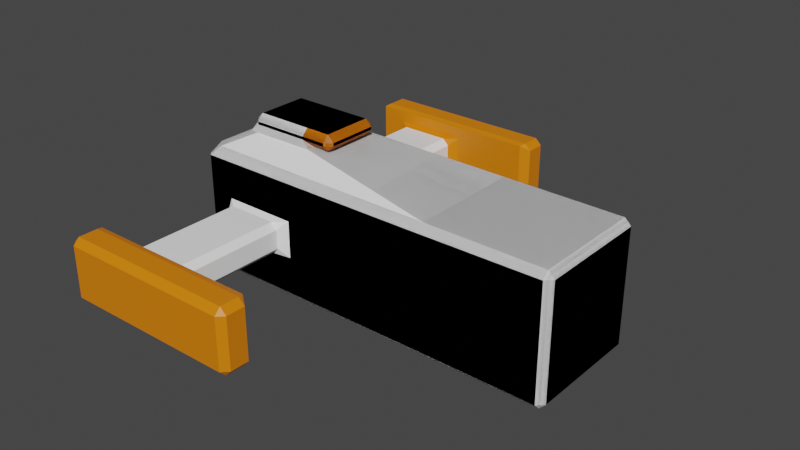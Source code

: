 # Source: TempShip.blend  (saved by Blender 3.6.13; exported with 4.5.12 LTS)
import bpy
from mathutils import Matrix  # noqa: F401  (used for matrix-valued properties, if any)

bpy.ops.wm.read_factory_settings(use_empty=True)
scene = bpy.context.scene
scene.name = 'Scene'

# ---- collections
col_collection = bpy.data.collections.new('Collection'); scene.collection.children.link(col_collection)

# ---- materials (node trees are filled in below, after node groups)
mat_material = bpy.data.materials.new('Material')
mat_material.alpha_threshold = 0.0
mat_material.use_transparent_shadow = False
mat_material.roughness = 0.5
mat_material.line_color = (0.0, 0.0, 0.0, 1.0)
mat_poi = bpy.data.materials.new('POI')
mat_poi.use_transparent_shadow = False

# ---- material node trees
mat_material.use_nodes = True; mat_material.node_tree.nodes.clear()
_N = mat_material.node_tree.nodes; _L = mat_material.node_tree.links
n0 = _N.new('ShaderNodeOutputMaterial'); n0.name = 'Material Output'; n0.location = (300, 300)
n1 = _N.new('ShaderNodeBsdfPrincipled'); n1.name = 'Principled BSDF'; n1.location = (10, 300)
n1.distribution = 'GGX'
n1.subsurface_method = 'RANDOM_WALK_SKIN'
n1.inputs[0].default_value = (1.0, 1.0, 1.0, 1.0)
n1.inputs[3].default_value = 1.45
n1.inputs[27].default_value = (0.0, 0.0, 0.0, 1.0)
n1.inputs[28].default_value = 1.0
_L.new(n1.outputs[0], n0.inputs[0])
n0.is_active_output = True
mat_poi.use_nodes = True; mat_poi.node_tree.nodes.clear()
_N = mat_poi.node_tree.nodes; _L = mat_poi.node_tree.links
n0 = _N.new('ShaderNodeBsdfPrincipled'); n0.name = 'Principled BSDF'; n0.location = (10, 300)
n0.distribution = 'GGX'
n0.subsurface_method = 'RANDOM_WALK_SKIN'
n0.inputs[0].default_value = (0.8, 0.2113, 0.0, 1.0)
n0.inputs[3].default_value = 1.45
n0.inputs[27].default_value = (0.0, 0.0, 0.0, 1.0)
n0.inputs[28].default_value = 1.0
n1 = _N.new('ShaderNodeOutputMaterial'); n1.name = 'Material Output'; n1.location = (300, 300)
_L.new(n0.outputs[0], n1.inputs[0])
n1.is_active_output = True

# ---- world
world_world = bpy.data.worlds.new('World'); scene.world = world_world
world_world.use_nodes = True; world_world.node_tree.nodes.clear()
_N = world_world.node_tree.nodes; _L = world_world.node_tree.links
n0 = _N.new('ShaderNodeOutputWorld'); n0.name = 'World Output'; n0.location = (300, 300)
n1 = _N.new('ShaderNodeBackground'); n1.name = 'Background'; n1.location = (10, 300)
n1.inputs[0].default_value = (0.05088, 0.05088, 0.05088, 1.0)
_L.new(n1.outputs[0], n0.inputs[0])
n0.is_active_output = True
world_world.color = (0.05088, 0.05088, 0.05088)
world_world.use_sun_shadow = False
world_world.sun_shadow_jitter_overblur = 0.0

# ---- meshes
me_cube = bpy.data.meshes.new('Cube')
me_cube.from_pydata([(0.5, -1.0, 0.25), (0.5, -1.0, -0.25), (-0.5, -1.0, 0.25), (-0.5, -1.0, -0.25), (0.5, 1.0, 0.25), (0.5, 1.0, -0.25), (-0.5, 1.0, 0.25), (-0.5, 1.0, -0.25), (0.5, 1.1, 0.15), (0.4, 1.1, 0.25), (0.6462, 1.0, 0.2938), (0.4, 1.1, -0.25), (0.5, 1.1, -0.15), (0.6462, 1.0, -0.2938), (-0.5, 1.1, 0.15), (-0.5318, 1.0, 0.2978), (-0.4, 1.1, 0.25), (-0.4, 1.1, -0.25), (-0.5318, 1.0, -0.2978), (-0.5, 1.1, -0.15), (4.9, 1.0, 0.9), (4.9, 0.9, 1.0), (5.0, 0.9, 0.9), (4.9, 1.0, -0.9), (5.0, 0.9, -0.9), (4.9, 0.9, -1.0), (4.9, -1.0, 0.9), (5.0, -0.9, 0.9), (4.9, -0.9, 1.0), (4.9, -1.0, -0.9), (4.9, -0.9, -1.0), (5.0, -0.9, -0.9), (3.0, 1.0, -0.8911), (3.0, 0.9, -1.0), (-1.1, 0.4, -0.25), (-1.1, 0.5, -0.15), (-1.0, 0.5769, -0.3654), (0.6303, 0.5261, 1.237), (0.5, 0.5, 1.35), (-1.1, -0.4, -0.25), (-1.0, -0.5769, -0.3654), (-1.1, -0.5, -0.15), (-0.4, -0.5, 1.35), (-0.5, -0.4, 1.35), (-0.5894, -0.4553, 1.205), (-0.3943, -0.5285, 1.236), (0.6303, -0.5261, 1.237), (0.6, -0.4, 1.25), (0.5, -0.5, 1.35), (3.0, -0.9, -1.0), (3.0, -1.0, -0.8911), (-0.5, 0.4, 1.35), (-0.4, 0.5, 1.35), (-0.3943, 0.5285, 1.236), (-0.5894, 0.4553, 1.205), (0.4, 1.5, -0.25), (0.5, 1.5, -0.15), (-0.5, 1.5, -0.15), (-0.4, 1.5, -0.25), (0.5, 1.5, 0.15), (0.4, 1.5, 0.25), (-0.4, 1.5, 0.25), (-0.5, 1.5, 0.15), (0.5, 2.9, -0.15), (0.4, 2.9, -0.25), (-0.4, 2.9, -0.25), (-0.5, 2.9, -0.15), (0.4, 2.9, 0.25), (0.5, 2.9, 0.15), (-0.5, 2.9, 0.15), (-0.4, 2.9, 0.25), (3.0, -1.0, 0.8911), (3.0, -0.9012, 1.015), (-1.1, -0.5, 0.15), (-1.0, -0.5769, 0.3654), (-1.1, -0.4, 0.25), (3.0, 0.9012, 1.015), (3.0, 1.0, 0.8911), (-1.1, 0.5, 0.15), (-1.1, 0.4, 0.25), (-1.0, 0.5769, 0.3654), (0.5, -0.5, 1.4), (0.5, -0.4, 1.5), (-0.4, -0.5, 1.4), (-0.4, -0.4, 1.5), (-0.5, -0.4, 1.4), (0.5, 0.4, 1.5), (0.5, 0.5, 1.4), (-0.5, 0.4, 1.4), (-0.4, 0.4, 1.5), (-0.4, 0.5, 1.4), (-1.0, 0.9231, -0.8846), (-0.9272, 1.0, -0.8908), (-0.9, 0.9, -1.0), (-0.9, -0.9, -1.0), (-0.9272, -1.0, -0.8908), (-1.0, -0.9231, -0.8846), (-0.9272, -1.0, 0.8908), (-0.7764, -0.9106, 1.045), (-0.9106, -0.7764, 1.045), (-1.0, -0.9231, 0.8846), (-1.0, 0.9231, 0.8846), (-0.9106, 0.7764, 1.045), (-0.7764, 0.9106, 1.045), (-0.9272, 1.0, 0.8908), (0.5, -1.1, 0.15), (0.6462, -1.0, 0.2938), (0.4, -1.1, 0.25), (0.4, -1.1, -0.25), (0.6462, -1.0, -0.2938), (0.5, -1.1, -0.15), (-0.5, -1.1, 0.15), (-0.4, -1.1, 0.25), (-0.5318, -1.0, 0.2978), (-0.4, -1.1, -0.25), (-0.5, -1.1, -0.15), (-0.5318, -1.0, -0.2978), (4.9, -1.0, 0.9), (5.0, -0.9, 0.9), (4.9, -0.9, 1.0), (4.9, -1.0, -0.9), (4.9, -0.9, -1.0), (5.0, -0.9, -0.9), (4.9, 1.0, 0.9), (4.9, 0.9, 1.0), (5.0, 0.9, 0.9), (4.9, 1.0, -0.9), (5.0, 0.9, -0.9), (4.9, 0.9, -1.0), (3.0, -0.9, -1.0), (3.0, -1.0, -0.8911), (-1.1, -0.4, -0.25), (-1.0, -0.5769, -0.3654), (-1.1, -0.5, -0.15), (0.6, -0.4, 1.25), (0.5, -0.5, 1.35), (0.6303, -0.5261, 1.237), (-1.1, 0.4, -0.25), (-1.1, 0.5, -0.15), (-1.0, 0.5769, -0.3654), (-0.4, 0.5, 1.35), (-0.3943, 0.5285, 1.236), (-0.5894, 0.4553, 1.205), (-0.5, 0.4, 1.35), (0.5, 0.5, 1.35), (0.6, 0.4, 1.25), (0.6303, 0.5261, 1.237), (3.0, 1.0, -0.8911), (3.0, 0.9, -1.0), (-0.5, -0.4, 1.35), (-0.5894, -0.4553, 1.205), (-0.3943, -0.5285, 1.236), (-0.4, -0.5, 1.35), (0.5, -1.5, -0.15), (0.4, -1.5, -0.25), (-0.4, -1.5, -0.25), (-0.5, -1.5, -0.15), (0.4, -1.5, 0.25), (0.5, -1.5, 0.15), (-0.5, -1.5, 0.15), (-0.4, -1.5, 0.25), (0.4, -2.9, -0.25), (0.5, -2.9, -0.15), (-0.5, -2.9, -0.15), (-0.4, -2.9, -0.25), (0.5, -2.9, 0.15), (0.4, -2.9, 0.25), (-0.4, -2.9, 0.25), (-0.5, -2.9, 0.15), (3.0, 0.9012, 1.015), (3.0, 1.0, 0.8911), (-1.1, 0.5, 0.15), (-1.1, 0.4, 0.25), (-1.0, 0.5769, 0.3654), (3.0, -1.0, 0.8911), (3.0, -0.9012, 1.015), (-1.1, -0.5, 0.15), (-1.0, -0.5769, 0.3654), (-1.1, -0.4, 0.25), (0.5, 0.4, 1.5), (0.5, 0.5, 1.4), (-0.4, 0.5, 1.4), (-0.5, 0.4, 1.4), (-0.4, 0.4, 1.5), (0.5, -0.5, 1.4), (0.5, -0.4, 1.5), (-0.5, -0.4, 1.4), (-0.4, -0.5, 1.4), (-0.4, -0.4, 1.5), (-0.9, -0.9, -1.0), (-0.9272, -1.0, -0.8908), (-1.0, -0.9231, -0.8846), (-1.0, 0.9231, -0.8846), (-0.9272, 1.0, -0.8908), (-0.9, 0.9, -1.0), (-1.0, 0.9231, 0.8846), (-0.9106, 0.7764, 1.045), (-0.7764, 0.9106, 1.045), (-0.9272, 1.0, 0.8908), (-0.9272, -1.0, 0.8908), (-0.7764, -0.9106, 1.045), (-0.9106, -0.7764, 1.045), (-1.0, -0.9231, 0.8846)], [], [(1, 0, 2, 3), (36, 80, 101, 91), (40, 36, 91, 96), (93, 33, 49, 94), (19, 14, 62, 57), (76, 72, 28, 21), (24, 22, 27, 31), (71, 50, 29, 26), (49, 33, 25, 30), (11, 17, 58, 55), (16, 9, 60, 61), (1, 3, 95, 50), (32, 77, 20, 23), (55, 58, 65, 64), (13, 10, 77, 32), (61, 60, 67, 70), (18, 13, 32, 92), (10, 15, 104, 77), (15, 18, 92, 104), (59, 56, 63, 68), (57, 62, 69, 66), (51, 43, 85, 88), (38, 52, 90, 87), (46, 45, 98, 72), (2, 0, 71, 97), (86, 89, 84, 82), (44, 54, 102, 99), (53, 37, 76, 103), (3, 2, 97, 95), (37, 46, 72, 76), (0, 1, 50, 71), (42, 48, 81, 83), (105, 158, 153, 110), (80, 74, 100, 101), (74, 40, 96, 100), (142, 196, 201, 150), (5, 7, 6, 4), (139, 192, 191, 132), (189, 194, 148, 129), (115, 156, 159, 111), (175, 119, 124, 169), (122, 127, 125, 118), (170, 123, 126, 147), (148, 128, 121, 129), (108, 154, 155, 114), (112, 160, 157, 107), (5, 147, 193, 7), (130, 120, 117, 174), (154, 161, 164, 155), (116, 190, 130, 109), (160, 167, 166, 157), (106, 174, 199, 113), (109, 130, 174, 106), (113, 199, 190, 116), (158, 165, 162, 153), (156, 163, 168, 159), (149, 186, 182, 143), (135, 184, 187, 152), (136, 175, 169, 146), (6, 198, 170, 4), (185, 179, 183, 188), (146, 169, 197, 141), (7, 193, 198, 6), (151, 200, 175, 136), (4, 170, 147, 5), (140, 181, 180, 144), (177, 202, 195, 173), (173, 195, 192, 139), (132, 191, 202, 177), (8, 9, 10), (11, 12, 13), (14, 15, 16), (17, 18, 19), (20, 21, 22), (23, 24, 25), (26, 27, 28), (29, 30, 31), (34, 35, 36), (39, 40, 41), (42, 43, 44, 45), (46, 47, 48), (51, 52, 53, 54), (73, 74, 75), (78, 79, 80), (83, 84, 85), (88, 89, 90), (91, 92, 93), (94, 95, 96), (97, 98, 99, 100), (101, 102, 103, 104), (105, 106, 107), (108, 109, 110), (111, 112, 113), (114, 115, 116), (117, 118, 119), (120, 121, 122), (123, 124, 125), (126, 127, 128), (131, 132, 133), (137, 138, 139), (140, 141, 142, 143), (149, 150, 151, 152), (171, 172, 173), (176, 177, 178), (181, 182, 183), (186, 187, 188), (189, 190, 191), (192, 193, 194), (195, 196, 197, 198), (199, 200, 201, 202), (93, 94, 96, 91), (33, 93, 92, 32), (95, 97, 100, 96), (104, 92, 91, 101), (72, 98, 97, 71), (94, 49, 50, 95), (99, 102, 101, 100), (103, 76, 77, 104), (22, 24, 23, 20), (26, 29, 31, 27), (21, 28, 27, 22), (30, 25, 24, 31), (49, 30, 29, 50), (28, 72, 71, 26), (76, 21, 20, 77), (25, 33, 32, 23), (13, 18, 17, 11), (10, 13, 12, 8), (14, 19, 18, 15), (15, 10, 9, 16), (19, 57, 58, 17), (56, 12, 11, 55), (8, 59, 60, 9), (62, 14, 16, 61), (61, 70, 69, 62), (65, 58, 57, 66), (63, 56, 55, 64), (59, 68, 67, 60), (48, 42, 45, 46), (43, 51, 54, 44), (52, 38, 37, 53), (44, 99, 98, 45), (53, 103, 102, 54), (82, 84, 83, 81), (84, 89, 88, 85), (89, 86, 87, 90), (42, 83, 85, 43), (90, 52, 51, 88), (36, 40, 39, 34), (40, 74, 73, 41), (80, 36, 35, 78), (74, 80, 79, 75), (191, 192, 194, 189), (130, 190, 189, 129), (192, 195, 198, 193), (202, 191, 190, 199), (170, 198, 197, 169), (193, 147, 148, 194), (195, 202, 201, 196), (199, 174, 175, 200), (117, 120, 122, 118), (125, 127, 126, 123), (118, 125, 124, 119), (127, 122, 121, 128), (147, 126, 128, 148), (123, 170, 169, 124), (174, 117, 119, 175), (120, 130, 129, 121), (108, 114, 116, 109), (105, 110, 109, 106), (113, 116, 115, 111), (112, 107, 106, 113), (114, 155, 156, 115), (154, 108, 110, 153), (107, 157, 158, 105), (160, 112, 111, 159), (159, 168, 167, 160), (163, 156, 155, 164), (161, 154, 153, 162), (157, 166, 165, 158), (146, 141, 140, 144), (136, 146, 145, 134), (142, 150, 149, 143), (151, 136, 135, 152), (141, 197, 196, 142), (150, 201, 200, 151), (180, 181, 183, 179), (182, 186, 188, 183), (187, 184, 185, 188), (143, 182, 181, 140), (186, 149, 152, 187), (131, 137, 139, 132), (138, 171, 173, 139), (176, 133, 132, 177), (172, 178, 177, 173), (8, 12, 56, 59)])
_uv = me_cube.uv_layers.new(name='UVMap')
_uv.uv.foreach_set('vector', [0.4375, 0.8125, 0.5625, 0.8125, 0.5625, 0.9375, 0.4375, 0.9375, 0.4543, 0.1707, 0.5457, 0.1707, 0.6106, 0.2356, 0.3894, 0.2356, 0.4543, 0.07933, 0.4543, 0.1707, 0.3894, 0.2356, 0.3894, 0.01442, 0.1312, 0.5125, 0.375, 0.5125, 0.375, 0.7375, 0.1312, 0.7375, 0.4625, 0.3125, 0.5375, 0.3125, 0.5375, 0.3125, 0.4625, 0.3125, 0.625, 0.5124, 0.625, 0.7376, 0.625, 0.7375, 0.625, 0.5125, 0.3875, 0.5125, 0.6125, 0.5125, 0.6125, 0.7375, 0.3875, 0.7375, 0.6114, 0.75, 0.3886, 0.75, 0.3875, 0.75, 0.6125, 0.75, 0.375, 0.7375, 0.375, 0.5125, 0.375, 0.5125, 0.375, 0.7375, 0.4375, 0.425, 0.4375, 0.325, 0.4375, 0.325, 0.4375, 0.425, 0.5625, 0.325, 0.5625, 0.425, 0.5625, 0.425, 0.5625, 0.325, 0.4375, 0.8125, 0.4375, 0.9375, 0.3841, 0.9909, 0.3841, 0.7356, 0.3886, 0.5, 0.6114, 0.5, 0.6125, 0.5, 0.3875, 0.5, 0.4375, 0.425, 0.4375, 0.325, 0.4375, 0.325, 0.4375, 0.425, 0.4338, 0.4412, 0.5662, 0.4412, 0.6114, 0.5, 0.3886, 0.5, 0.5625, 0.325, 0.5625, 0.425, 0.5625, 0.425, 0.5625, 0.325, 0.4335, 0.3085, 0.4338, 0.4412, 0.3841, 0.5144, 0.3841, 0.2591, 0.5662, 0.4412, 0.5665, 0.3085, 0.6159, 0.2591, 0.6159, 0.5144, 0.5665, 0.3085, 0.4335, 0.3085, 0.3841, 0.2591, 0.6159, 0.2591, 0.5375, 0.4375, 0.4625, 0.4375, 0.4625, 0.4375, 0.5375, 0.4375, 0.4625, 0.3125, 0.5375, 0.3125, 0.5375, 0.3125, 0.4625, 0.3125, 0.8125, 0.575, 0.8125, 0.675, 0.8125, 0.675, 0.8125, 0.575, 0.6875, 0.5625, 0.8, 0.5625, 0.8, 0.5625, 0.6875, 0.5625, 0.6842, 0.6908, 0.8016, 0.6911, 0.8548, 0.7388, 0.6083, 0.7394, 0.5625, 0.9375, 0.5625, 0.8125, 0.6159, 0.7356, 0.6159, 0.9909, 0.6875, 0.575, 0.8, 0.575, 0.8, 0.675, 0.6875, 0.675, 0.8237, 0.6819, 0.8237, 0.5681, 0.8638, 0.528, 0.8638, 0.722, 0.8016, 0.5589, 0.6842, 0.5592, 0.6083, 0.5106, 0.8548, 0.5112, 0.4375, 0.9375, 0.5625, 0.9375, 0.6159, 0.9909, 0.3841, 0.9909, 0.6842, 0.5592, 0.6842, 0.6908, 0.625, 0.7376, 0.625, 0.5124, 0.5625, 0.8125, 0.4375, 0.8125, 0.3886, 0.75, 0.6114, 0.75, 0.8, 0.6875, 0.6875, 0.6875, 0.6875, 0.6875, 0.8, 0.6875, 0.5375, 0.4375, 0.5375, 0.4375, 0.4625, 0.4375, 0.4625, 0.4375, 0.5457, 0.1707, 0.5457, 0.07933, 0.6106, 0.01442, 0.6106, 0.2356, 0.5457, 0.07933, 0.4543, 0.07933, 0.3894, 0.01442, 0.6106, 0.01442, 0.8237, 0.6819, 0.8638, 0.722, 0.8638, 0.528, 0.8237, 0.5681, 0.4375, 0.8125, 0.4375, 0.9375, 0.5625, 0.9375, 0.5625, 0.8125, 0.4543, 0.07933, 0.3894, 0.01442, 0.3894, 0.2356, 0.4543, 0.1707, 0.1312, 0.5125, 0.1312, 0.7375, 0.375, 0.7375, 0.375, 0.5125, 0.4625, 0.3125, 0.4625, 0.3125, 0.5375, 0.3125, 0.5375, 0.3125, 0.625, 0.5124, 0.625, 0.5125, 0.625, 0.7375, 0.625, 0.7376, 0.3875, 0.5125, 0.3875, 0.7375, 0.6125, 0.7375, 0.6125, 0.5125, 0.6114, 0.75, 0.6125, 0.75, 0.3875, 0.75, 0.3886, 0.75, 0.375, 0.7375, 0.375, 0.7375, 0.375, 0.5125, 0.375, 0.5125, 0.4375, 0.425, 0.4375, 0.425, 0.4375, 0.325, 0.4375, 0.325, 0.5625, 0.325, 0.5625, 0.325, 0.5625, 0.425, 0.5625, 0.425, 0.4375, 0.8125, 0.3841, 0.7356, 0.3841, 0.9909, 0.4375, 0.9375, 0.3886, 0.5, 0.3875, 0.5, 0.6125, 0.5, 0.6114, 0.5, 0.4375, 0.425, 0.4375, 0.425, 0.4375, 0.325, 0.4375, 0.325, 0.4335, 0.3085, 0.3841, 0.2591, 0.3841, 0.5144, 0.4338, 0.4412, 0.5625, 0.325, 0.5625, 0.325, 0.5625, 0.425, 0.5625, 0.425, 0.5662, 0.4412, 0.6159, 0.5144, 0.6159, 0.2591, 0.5665, 0.3085, 0.4338, 0.4412, 0.3886, 0.5, 0.6114, 0.5, 0.5662, 0.4412, 0.5665, 0.3085, 0.6159, 0.2591, 0.3841, 0.2591, 0.4335, 0.3085, 0.5375, 0.4375, 0.5375, 0.4375, 0.4625, 0.4375, 0.4625, 0.4375, 0.4625, 0.3125, 0.4625, 0.3125, 0.5375, 0.3125, 0.5375, 0.3125, 0.8125, 0.575, 0.8125, 0.575, 0.8125, 0.675, 0.8125, 0.675, 0.6875, 0.5625, 0.6875, 0.5625, 0.8, 0.5625, 0.8, 0.5625, 0.6842, 0.5592, 0.625, 0.5124, 0.625, 0.7376, 0.6842, 0.6908, 0.5625, 0.9375, 0.6159, 0.9909, 0.6159, 0.7356, 0.5625, 0.8125, 0.6875, 0.575, 0.6875, 0.675, 0.8, 0.675, 0.8, 0.575, 0.6842, 0.6908, 0.6083, 0.7394, 0.8548, 0.7388, 0.8016, 0.6911, 0.4375, 0.9375, 0.3841, 0.9909, 0.6159, 0.9909, 0.5625, 0.9375, 0.8016, 0.5589, 0.8548, 0.5112, 0.6083, 0.5106, 0.6842, 0.5592, 0.5625, 0.8125, 0.6114, 0.75, 0.3886, 0.75, 0.4375, 0.8125, 0.8, 0.6875, 0.8, 0.6875, 0.6875, 0.6875, 0.6875, 0.6875, 0.5457, 0.1707, 0.6106, 0.2356, 0.6106, 0.01442, 0.5457, 0.07933, 0.5457, 0.07933, 0.6106, 0.01442, 0.3894, 0.01442, 0.4543, 0.07933, 0.4543, 0.1707, 0.3894, 0.2356, 0.6106, 0.2356, 0.5457, 0.1707, 0.5375, 0.4375, 0.5625, 0.425, 0.5662, 0.4412, 0.4375, 0.425, 0.4625, 0.4375, 0.4338, 0.4412, 0.5375, 0.3125, 0.5665, 0.3085, 0.5625, 0.325, 0.4375, 0.325, 0.4335, 0.3085, 0.4625, 0.3125, 0.6125, 0.5, 0.625, 0.5125, 0.6125, 0.5125, 0.3875, 0.5, 0.3875, 0.5125, 0.375, 0.5125, 0.6125, 0.75, 0.6125, 0.7375, 0.625, 0.7375, 0.3875, 0.75, 0.375, 0.7375, 0.3875, 0.7375, 0.4688, 0.15, 0.4813, 0.1562, 0.4543, 0.1707, 0.4688, 0.1, 0.4543, 0.07933, 0.4812, 0.09375, 0.8, 0.6875, 0.8125, 0.675, 0.8237, 0.6819, 0.8016, 0.6911, 0.6842, 0.6908, 0.6875, 0.675, 0.6875, 0.6875, 0.8125, 0.575, 0.8, 0.5625, 0.8016, 0.5589, 0.8237, 0.5681, 0.5188, 0.09375, 0.5457, 0.07933, 0.5312, 0.1, 0.5187, 0.1562, 0.5313, 0.15, 0.5457, 0.1707, 0.8, 0.6875, 0.8, 0.675, 0.8125, 0.675, 0.8125, 0.575, 0.8, 0.575, 0.8, 0.5625, 0.125, 0.5096, 0.1296, 0.5, 0.1312, 0.5125, 0.1312, 0.7375, 0.1296, 0.75, 0.125, 0.7404, 0.6113, 0.0, 0.6237, 0.00129, 0.616, 0.00903, 0.6106, 0.01442, 0.6106, 0.2356, 0.616, 0.241, 0.6237, 0.2487, 0.6113, 0.25, 0.5375, 0.4375, 0.5662, 0.4412, 0.5625, 0.425, 0.4375, 0.425, 0.4338, 0.4412, 0.4625, 0.4375, 0.5375, 0.3125, 0.5625, 0.325, 0.5665, 0.3085, 0.4375, 0.325, 0.4625, 0.3125, 0.4335, 0.3085, 0.6125, 0.5, 0.6125, 0.5125, 0.625, 0.5125, 0.3875, 0.5, 0.375, 0.5125, 0.3875, 0.5125, 0.6125, 0.75, 0.625, 0.7375, 0.6125, 0.7375, 0.3875, 0.75, 0.3875, 0.7375, 0.375, 0.7375, 0.4688, 0.15, 0.4543, 0.1707, 0.4812, 0.1562, 0.4688, 0.1, 0.4812, 0.09375, 0.4543, 0.07933, 0.8, 0.6875, 0.8016, 0.6911, 0.8237, 0.6819, 0.8125, 0.675, 0.8125, 0.575, 0.8237, 0.5681, 0.8016, 0.5589, 0.8, 0.5625, 0.5188, 0.09375, 0.5313, 0.1, 0.5457, 0.07933, 0.5188, 0.1562, 0.5457, 0.1707, 0.5312, 0.15, 0.8, 0.6875, 0.8125, 0.675, 0.8, 0.675, 0.8125, 0.575, 0.8, 0.5625, 0.8, 0.575, 0.1312, 0.5125, 0.1296, 0.5, 0.125, 0.5096, 0.125, 0.7404, 0.1296, 0.75, 0.1312, 0.7375, 0.6106, 0.01442, 0.616, 0.00903, 0.6237, 0.00129, 0.6113, 0.0, 0.6113, 0.25, 0.6237, 0.2487, 0.616, 0.241, 0.6106, 0.2356, 0.1312, 0.5125, 0.1312, 0.7375, 0.125, 0.7404, 0.125, 0.5096, 0.375, 0.5125, 0.1312, 0.5125, 0.1296, 0.5, 0.375, 0.5, 0.3887, 0.0, 0.6113, 0.0, 0.6106, 0.01442, 0.3894, 0.01442, 0.6159, 0.2591, 0.3841, 0.2591, 0.3894, 0.2356, 0.6106, 0.2356, 0.625, 0.75, 0.625, 0.986, 0.6159, 0.9909, 0.6159, 0.7356, 0.1312, 0.7375, 0.375, 0.7375, 0.375, 0.75, 0.1296, 0.75, 0.625, 0.02795, 0.625, 0.222, 0.6106, 0.2356, 0.6106, 0.01442, 0.625, 0.264, 0.625, 0.5, 0.6159, 0.5144, 0.6159, 0.2591, 0.6125, 0.5125, 0.3875, 0.5125, 0.3875, 0.5, 0.6125, 0.5, 0.6125, 0.75, 0.3875, 0.75, 0.3875, 0.7375, 0.6125, 0.7375, 0.625, 0.5125, 0.625, 0.7375, 0.6125, 0.7375, 0.6125, 0.5125, 0.375, 0.7375, 0.375, 0.5125, 0.3875, 0.5125, 0.3875, 0.7375, 0.375, 0.7375, 0.375, 0.7375, 0.3875, 0.75, 0.3886, 0.75, 0.625, 0.7375, 0.625, 0.7376, 0.6114, 0.75, 0.6125, 0.75, 0.625, 0.5124, 0.625, 0.5125, 0.6125, 0.5, 0.6114, 0.5, 0.375, 0.5125, 0.375, 0.5125, 0.3886, 0.5, 0.3875, 0.5, 0.4338, 0.4412, 0.4335, 0.3085, 0.4375, 0.325, 0.4375, 0.425, 0.5662, 0.4412, 0.4338, 0.4412, 0.4625, 0.4375, 0.5375, 0.4375, 0.5375, 0.3125, 0.4625, 0.3125, 0.4335, 0.3085, 0.5665, 0.3085, 0.5665, 0.3085, 0.5662, 0.4412, 0.5625, 0.425, 0.5625, 0.325, 0.4625, 0.3125, 0.4625, 0.3125, 0.4375, 0.325, 0.4375, 0.325, 0.4625, 0.4375, 0.4625, 0.4375, 0.4375, 0.425, 0.4375, 0.425, 0.5375, 0.4375, 0.5375, 0.4375, 0.5625, 0.425, 0.5625, 0.425, 0.5375, 0.3125, 0.5375, 0.3125, 0.5625, 0.325, 0.5625, 0.325, 0.5625, 0.325, 0.5625, 0.325, 0.5375, 0.3125, 0.5375, 0.3125, 0.4375, 0.325, 0.4375, 0.325, 0.4625, 0.3125, 0.4625, 0.3125, 0.4625, 0.4375, 0.4625, 0.4375, 0.4375, 0.425, 0.4375, 0.425, 0.5375, 0.4375, 0.5375, 0.4375, 0.5625, 0.425, 0.5625, 0.425, 0.6875, 0.6875, 0.8, 0.6875, 0.8016, 0.6911, 0.6842, 0.6908, 0.8125, 0.675, 0.8125, 0.575, 0.8237, 0.5681, 0.8237, 0.6819, 0.8, 0.5625, 0.6875, 0.5625, 0.6842, 0.5592, 0.8016, 0.5589, 0.8237, 0.6819, 0.8638, 0.722, 0.8548, 0.7388, 0.8016, 0.6911, 0.8016, 0.5589, 0.8548, 0.5112, 0.8638, 0.528, 0.8237, 0.5681, 0.6875, 0.675, 0.8, 0.675, 0.8, 0.6875, 0.6875, 0.6875, 0.8, 0.675, 0.8, 0.575, 0.8125, 0.575, 0.8125, 0.675, 0.8, 0.575, 0.6875, 0.575, 0.6875, 0.5625, 0.8, 0.5625, 0.8, 0.6875, 0.8, 0.6875, 0.8125, 0.675, 0.8125, 0.675, 0.8, 0.5625, 0.8, 0.5625, 0.8125, 0.575, 0.8125, 0.575, 0.4543, 0.1707, 0.4543, 0.07933, 0.4688, 0.1, 0.4688, 0.15, 0.4543, 0.07933, 0.5457, 0.07933, 0.5188, 0.09375, 0.4812, 0.09375, 0.5457, 0.1707, 0.4543, 0.1707, 0.4813, 0.1562, 0.5187, 0.1562, 0.5457, 0.07933, 0.5457, 0.1707, 0.5313, 0.15, 0.5312, 0.1, 0.125, 0.5096, 0.125, 0.7404, 0.1312, 0.7375, 0.1312, 0.5125, 0.375, 0.5, 0.1296, 0.5, 0.1312, 0.5125, 0.375, 0.5125, 0.3894, 0.01442, 0.6106, 0.01442, 0.6113, 0.0, 0.3887, 0.0, 0.6106, 0.2356, 0.3894, 0.2356, 0.3841, 0.2591, 0.6159, 0.2591, 0.6159, 0.7356, 0.6159, 0.9909, 0.625, 0.986, 0.625, 0.75, 0.1296, 0.75, 0.375, 0.75, 0.375, 0.7375, 0.1312, 0.7375, 0.6106, 0.01442, 0.6106, 0.2356, 0.625, 0.222, 0.625, 0.02795, 0.6159, 0.2591, 0.6159, 0.5144, 0.625, 0.5, 0.625, 0.264, 0.6125, 0.5, 0.3875, 0.5, 0.3875, 0.5125, 0.6125, 0.5125, 0.6125, 0.7375, 0.3875, 0.7375, 0.3875, 0.75, 0.6125, 0.75, 0.6125, 0.5125, 0.6125, 0.7375, 0.625, 0.7375, 0.625, 0.5125, 0.3875, 0.7375, 0.3875, 0.5125, 0.375, 0.5125, 0.375, 0.7375, 0.3886, 0.75, 0.3875, 0.75, 0.375, 0.7375, 0.375, 0.7375, 0.6125, 0.75, 0.6114, 0.75, 0.625, 0.7376, 0.625, 0.7375, 0.6114, 0.5, 0.6125, 0.5, 0.625, 0.5125, 0.625, 0.5124, 0.3875, 0.5, 0.3886, 0.5, 0.375, 0.5125, 0.375, 0.5125, 0.4375, 0.425, 0.4375, 0.325, 0.4335, 0.3085, 0.4338, 0.4412, 0.5375, 0.4375, 0.4625, 0.4375, 0.4338, 0.4412, 0.5662, 0.4412, 0.5665, 0.3085, 0.4335, 0.3085, 0.4625, 0.3125, 0.5375, 0.3125, 0.5625, 0.325, 0.5625, 0.425, 0.5662, 0.4412, 0.5665, 0.3085, 0.4375, 0.325, 0.4375, 0.325, 0.4625, 0.3125, 0.4625, 0.3125, 0.4375, 0.425, 0.4375, 0.425, 0.4625, 0.4375, 0.4625, 0.4375, 0.5625, 0.425, 0.5625, 0.425, 0.5375, 0.4375, 0.5375, 0.4375, 0.5625, 0.325, 0.5625, 0.325, 0.5375, 0.3125, 0.5375, 0.3125, 0.5375, 0.3125, 0.5375, 0.3125, 0.5625, 0.325, 0.5625, 0.325, 0.4625, 0.3125, 0.4625, 0.3125, 0.4375, 0.325, 0.4375, 0.325, 0.4375, 0.425, 0.4375, 0.425, 0.4625, 0.4375, 0.4625, 0.4375, 0.5625, 0.425, 0.5625, 0.425, 0.5375, 0.4375, 0.5375, 0.4375, 0.6842, 0.6908, 0.8016, 0.6911, 0.8, 0.6875, 0.6875, 0.6875, 0.6842, 0.5592, 0.6842, 0.6908, 0.6875, 0.675, 0.6875, 0.575, 0.8237, 0.6819, 0.8237, 0.5681, 0.8125, 0.575, 0.8125, 0.675, 0.8016, 0.5589, 0.6842, 0.5592, 0.6875, 0.5625, 0.8, 0.5625, 0.8016, 0.6911, 0.8548, 0.7388, 0.8638, 0.722, 0.8237, 0.6819, 0.8237, 0.5681, 0.8638, 0.528, 0.8548, 0.5112, 0.8016, 0.5589, 0.6875, 0.6875, 0.8, 0.6875, 0.8, 0.675, 0.6875, 0.675, 0.8125, 0.675, 0.8125, 0.575, 0.8, 0.575, 0.8, 0.675, 0.8, 0.5625, 0.6875, 0.5625, 0.6875, 0.575, 0.8, 0.575, 0.8125, 0.675, 0.8125, 0.675, 0.8, 0.6875, 0.8, 0.6875, 0.8125, 0.575, 0.8125, 0.575, 0.8, 0.5625, 0.8, 0.5625, 0.4688, 0.15, 0.4688, 0.1, 0.4543, 0.07933, 0.4543, 0.1707, 0.4812, 0.09375, 0.5188, 0.09375, 0.5457, 0.07933, 0.4543, 0.07933, 0.5188, 0.1562, 0.4812, 0.1562, 0.4543, 0.1707, 0.5457, 0.1707, 0.5313, 0.1, 0.5312, 0.15, 0.5457, 0.1707, 0.5457, 0.07933, 0.5375, 0.4375, 0.4625, 0.4375, 0.4625, 0.4375, 0.5375, 0.4375])
me_cube.materials.append(mat_material)
me_cube.use_mirror_vertex_groups = False
me_cube.update()
me_cube_001 = bpy.data.meshes.new('Cube.001')
me_cube_001.from_pydata([(-1.1, 0.4, -0.25), (-1.1, 0.5, -0.15), (-1.1, -0.4, -0.25), (-1.1, -0.5, -0.15), (-1.1, -0.5, 0.15), (-1.1, -0.4, 0.25), (-1.1, 0.5, 0.15), (-1.1, 0.4, 0.25), (-1.15, 0.4, -0.25), (-1.25, 0.4, -0.15), (-1.15, 0.5, -0.15), (-1.15, -0.4, -0.25), (-1.15, -0.5, -0.15), (-1.25, -0.4, -0.15), (-1.15, -0.5, 0.15), (-1.15, -0.4, 0.25), (-1.25, -0.4, 0.15), (-1.15, 0.5, 0.15), (-1.25, 0.4, 0.15), (-1.15, 0.4, 0.25), (-1.1, -0.4, -0.25), (-1.1, -0.5, -0.15), (-1.1, 0.4, -0.25), (-1.1, 0.5, -0.15), (-1.1, 0.5, 0.15), (-1.1, 0.4, 0.25), (-1.1, -0.5, 0.15), (-1.1, -0.4, 0.25), (-1.15, -0.4, -0.25), (-1.15, -0.5, -0.15), (-1.25, -0.4, -0.15), (-1.15, 0.4, -0.25), (-1.25, 0.4, -0.15), (-1.15, 0.5, -0.15), (-1.15, 0.5, 0.15), (-1.25, 0.4, 0.15), (-1.15, 0.4, 0.25), (-1.15, -0.5, 0.15), (-1.15, -0.4, 0.25), (-1.25, -0.4, 0.15)], [], [(13, 16, 18, 9), (5, 7, 19, 15), (3, 4, 14, 12), (6, 1, 10, 17), (0, 2, 11, 8), (32, 30, 39, 35), (25, 36, 38, 27), (23, 33, 34, 24), (26, 37, 29, 21), (20, 28, 31, 22), (8, 9, 10), (11, 12, 13), (14, 15, 16), (17, 18, 19), (28, 29, 30), (31, 32, 33), (34, 35, 36), (37, 38, 39), (8, 11, 13, 9), (12, 14, 16, 13), (17, 10, 9, 18), (15, 19, 18, 16), (3, 12, 11, 2), (10, 1, 0, 8), (6, 17, 19, 7), (14, 4, 5, 15), (30, 32, 31, 28), (32, 35, 34, 33), (39, 30, 29, 37), (35, 39, 38, 36), (22, 31, 33, 23), (28, 20, 21, 29), (27, 38, 37, 26), (36, 25, 24, 34)])
_uv = me_cube_001.uv_layers.new(name='UVMap')
_uv.uv.foreach_set('vector', [0.4812, 0.1, 0.5188, 0.1, 0.5188, 0.15, 0.4812, 0.15, 0.5312, 0.1, 0.5313, 0.15, 0.5312, 0.15, 0.5312, 0.1, 0.4812, 0.09375, 0.5188, 0.09375, 0.5188, 0.09375, 0.4812, 0.09375, 0.5187, 0.1562, 0.4813, 0.1562, 0.4813, 0.1563, 0.5187, 0.1562, 0.4688, 0.15, 0.4688, 0.1, 0.4687, 0.1, 0.4687, 0.15, 0.4813, 0.1, 0.4813, 0.15, 0.5188, 0.15, 0.5188, 0.1, 0.5313, 0.1, 0.5312, 0.1, 0.5312, 0.15, 0.5312, 0.15, 0.4812, 0.09375, 0.4813, 0.09375, 0.5188, 0.09375, 0.5188, 0.09375, 0.5188, 0.1562, 0.5188, 0.1562, 0.4813, 0.1562, 0.4812, 0.1562, 0.4688, 0.15, 0.4688, 0.15, 0.4688, 0.1, 0.4688, 0.1, 0.4687, 0.15, 0.4812, 0.15, 0.4813, 0.1563, 0.4687, 0.1, 0.4812, 0.09375, 0.4812, 0.1, 0.5188, 0.09375, 0.5312, 0.1, 0.5188, 0.1, 0.5187, 0.1562, 0.5188, 0.15, 0.5312, 0.15, 0.4688, 0.15, 0.4813, 0.1562, 0.4813, 0.15, 0.4688, 0.1, 0.4813, 0.1, 0.4813, 0.09375, 0.5188, 0.09375, 0.5188, 0.1, 0.5312, 0.1, 0.5188, 0.1562, 0.5312, 0.15, 0.5188, 0.15, 0.4687, 0.15, 0.4687, 0.1, 0.4812, 0.1, 0.4812, 0.15, 0.4812, 0.09375, 0.5188, 0.09375, 0.5188, 0.1, 0.4812, 0.1, 0.5187, 0.1562, 0.4813, 0.1563, 0.4812, 0.15, 0.5188, 0.15, 0.5312, 0.1, 0.5312, 0.15, 0.5188, 0.15, 0.5188, 0.1, 0.4812, 0.09375, 0.4812, 0.09375, 0.4687, 0.1, 0.4688, 0.1, 0.4813, 0.1563, 0.4813, 0.1562, 0.4688, 0.15, 0.4687, 0.15, 0.5187, 0.1562, 0.5187, 0.1562, 0.5312, 0.15, 0.5313, 0.15, 0.5188, 0.09375, 0.5188, 0.09375, 0.5312, 0.1, 0.5312, 0.1, 0.4813, 0.15, 0.4813, 0.1, 0.4688, 0.1, 0.4688, 0.15, 0.4813, 0.1, 0.5188, 0.1, 0.5188, 0.09375, 0.4813, 0.09375, 0.5188, 0.15, 0.4813, 0.15, 0.4813, 0.1562, 0.5188, 0.1562, 0.5188, 0.1, 0.5188, 0.15, 0.5312, 0.15, 0.5312, 0.1, 0.4688, 0.1, 0.4688, 0.1, 0.4813, 0.09375, 0.4812, 0.09375, 0.4688, 0.15, 0.4688, 0.15, 0.4812, 0.1562, 0.4813, 0.1562, 0.5312, 0.15, 0.5312, 0.15, 0.5188, 0.1562, 0.5188, 0.1562, 0.5312, 0.1, 0.5313, 0.1, 0.5188, 0.09375, 0.5188, 0.09375])
me_cube_001.materials.append(mat_poi)
me_cube_001.use_mirror_vertex_groups = False
me_cube_001.update()
me_cube_002 = bpy.data.meshes.new('Cube.002')
me_cube_002.from_pydata([(0.6385, 3.0, -0.2731), (0.5, 2.9, -0.15), (0.4, 2.9, -0.25), (-0.4, 2.9, -0.25), (-0.5, 2.9, -0.15), (-0.5585, 3.0, -0.2792), (0.6385, 3.0, 0.2731), (0.4, 2.9, 0.25), (0.5, 2.9, 0.15), (-0.5, 2.9, 0.15), (-0.4, 2.9, 0.25), (-0.5585, 3.0, 0.2792), (1.9, 3.1, -0.5), (2.0, 3.1, -0.4), (1.862, 3.0, -0.4769), (-0.9, 3.1, -0.5), (-0.9415, 3.0, -0.4708), (-1.0, 3.1, -0.4), (2.0, 3.1, 0.4), (1.9, 3.1, 0.5), (1.862, 3.0, 0.4769), (-1.0, 3.1, 0.4), (-0.9415, 3.0, 0.4708), (-0.9, 3.1, 0.5), (1.9, 3.4, -0.5), (1.9, 3.5, -0.4), (2.0, 3.4, -0.4), (-0.9, 3.4, -0.5), (-1.0, 3.4, -0.4), (-0.9, 3.5, -0.4), (2.0, 3.4, 0.4), (1.9, 3.5, 0.4), (1.9, 3.4, 0.5), (-1.0, 3.4, 0.4), (-0.9, 3.4, 0.5), (-0.9, 3.5, 0.4)], [], [(11, 6, 20, 22), (0, 5, 16, 14), (23, 19, 32, 34), (6, 0, 14, 20), (5, 11, 22, 16), (18, 13, 26, 30), (29, 35, 31, 25), (17, 21, 33, 28), (12, 15, 27, 24), (0, 1, 2), (3, 4, 5), (6, 7, 8), (9, 10, 11), (12, 13, 14), (15, 16, 17), (18, 19, 20), (21, 22, 23), (24, 25, 26), (27, 28, 29), (30, 31, 32), (33, 34, 35), (2, 3, 5, 0), (8, 1, 0, 6), (11, 5, 4, 9), (10, 7, 6, 11), (14, 16, 15, 12), (20, 14, 13, 18), (21, 17, 16, 22), (22, 20, 19, 23), (24, 27, 29, 25), (30, 26, 25, 31), (35, 29, 28, 33), (34, 32, 31, 35), (23, 34, 33, 21), (27, 15, 17, 28), (26, 13, 12, 24), (18, 30, 32, 19)])
_uv = me_cube_002.uv_layers.new(name='UVMap')
_uv.uv.foreach_set('vector', [0.5625, 0.3125, 0.5625, 0.4375, 0.5625, 0.4375, 0.5625, 0.3125, 0.4375, 0.4375, 0.4375, 0.3125, 0.4375, 0.3125, 0.4375, 0.4375, 0.5625, 0.3167, 0.5625, 0.4333, 0.5625, 0.4333, 0.5625, 0.3167, 0.5625, 0.4375, 0.4375, 0.4375, 0.4375, 0.4375, 0.5625, 0.4375, 0.4375, 0.3125, 0.5625, 0.3125, 0.5625, 0.3125, 0.4375, 0.3125, 0.55, 0.4375, 0.45, 0.4375, 0.45, 0.4375, 0.55, 0.4375, 0.45, 0.3167, 0.55, 0.3167, 0.55, 0.4333, 0.45, 0.4333, 0.45, 0.3125, 0.55, 0.3125, 0.55, 0.3125, 0.45, 0.3125, 0.4375, 0.4333, 0.4375, 0.3167, 0.4375, 0.3167, 0.4375, 0.4333, 0.4375, 0.4375, 0.4625, 0.4375, 0.4375, 0.425, 0.4375, 0.325, 0.4625, 0.3125, 0.4375, 0.3125, 0.5625, 0.4375, 0.5625, 0.425, 0.5375, 0.4375, 0.5375, 0.3125, 0.5625, 0.325, 0.5625, 0.3125, 0.4375, 0.4333, 0.45, 0.4375, 0.4375, 0.4375, 0.4375, 0.3167, 0.4375, 0.3125, 0.45, 0.3125, 0.55, 0.4375, 0.5625, 0.4333, 0.5625, 0.4375, 0.55, 0.3125, 0.5625, 0.3125, 0.5625, 0.3167, 0.4375, 0.4333, 0.45, 0.4333, 0.45, 0.4375, 0.4375, 0.3167, 0.45, 0.3125, 0.45, 0.3167, 0.55, 0.4375, 0.55, 0.4333, 0.5625, 0.4333, 0.55, 0.3125, 0.5625, 0.3167, 0.55, 0.3167, 0.4375, 0.425, 0.4375, 0.325, 0.4375, 0.3125, 0.4375, 0.4375, 0.5375, 0.4375, 0.4625, 0.4375, 0.4375, 0.4375, 0.5625, 0.4375, 0.5625, 0.3125, 0.4375, 0.3125, 0.4625, 0.3125, 0.5375, 0.3125, 0.5625, 0.325, 0.5625, 0.425, 0.5625, 0.4375, 0.5625, 0.3125, 0.4375, 0.4375, 0.4375, 0.3125, 0.4375, 0.3167, 0.4375, 0.4333, 0.5625, 0.4375, 0.4375, 0.4375, 0.45, 0.4375, 0.55, 0.4375, 0.55, 0.3125, 0.45, 0.3125, 0.4375, 0.3125, 0.5625, 0.3125, 0.5625, 0.3125, 0.5625, 0.4375, 0.5625, 0.4333, 0.5625, 0.3167, 0.4375, 0.4333, 0.4375, 0.3167, 0.45, 0.3167, 0.45, 0.4333, 0.55, 0.4375, 0.45, 0.4375, 0.45, 0.4333, 0.55, 0.4333, 0.55, 0.3167, 0.45, 0.3167, 0.45, 0.3125, 0.55, 0.3125, 0.5625, 0.3167, 0.5625, 0.4333, 0.55, 0.4333, 0.55, 0.3167, 0.5625, 0.3167, 0.5625, 0.3167, 0.55, 0.3125, 0.55, 0.3125, 0.4375, 0.3167, 0.4375, 0.3167, 0.45, 0.3125, 0.45, 0.3125, 0.45, 0.4375, 0.45, 0.4375, 0.4375, 0.4333, 0.4375, 0.4333, 0.55, 0.4375, 0.55, 0.4375, 0.5625, 0.4333, 0.5625, 0.4333])
me_cube_002.materials.append(mat_poi)
me_cube_002.use_mirror_vertex_groups = False
me_cube_002.update()
me_cube_003 = bpy.data.meshes.new('Cube.003')
me_cube_003.from_pydata([(0.4, -2.9, -0.25), (0.5, -2.9, -0.15), (0.6385, -3.0, -0.2731), (-0.5585, -3.0, -0.2792), (-0.5, -2.9, -0.15), (-0.4, -2.9, -0.25), (0.5, -2.9, 0.15), (0.4, -2.9, 0.25), (0.6385, -3.0, 0.2731), (-0.5585, -3.0, 0.2792), (-0.4, -2.9, 0.25), (-0.5, -2.9, 0.15), (1.9, -3.1, -0.5), (1.862, -3.0, -0.4769), (2.0, -3.1, -0.4), (-0.9, -3.1, -0.5), (-1.0, -3.1, -0.4), (-0.9415, -3.0, -0.4708), (2.0, -3.1, 0.4), (1.862, -3.0, 0.4769), (1.9, -3.1, 0.5), (-1.0, -3.1, 0.4), (-0.9, -3.1, 0.5), (-0.9415, -3.0, 0.4708), (1.9, -3.4, -0.5), (2.0, -3.4, -0.4), (1.9, -3.5, -0.4), (-0.9, -3.4, -0.5), (-0.9, -3.5, -0.4), (-1.0, -3.4, -0.4), (2.0, -3.4, 0.4), (1.9, -3.4, 0.5), (1.9, -3.5, 0.4), (-1.0, -3.4, 0.4), (-0.9, -3.5, 0.4), (-0.9, -3.4, 0.5)], [], [(9, 23, 19, 8), (2, 13, 17, 3), (22, 35, 31, 20), (8, 19, 13, 2), (3, 17, 23, 9), (18, 30, 25, 14), (28, 26, 32, 34), (16, 29, 33, 21), (12, 24, 27, 15), (0, 1, 2), (3, 4, 5), (6, 7, 8), (9, 10, 11), (12, 13, 14), (15, 16, 17), (18, 19, 20), (21, 22, 23), (24, 25, 26), (27, 28, 29), (30, 31, 32), (33, 34, 35), (2, 3, 5, 0), (8, 2, 1, 6), (11, 4, 3, 9), (9, 8, 7, 10), (12, 15, 17, 13), (18, 14, 13, 19), (23, 17, 16, 21), (22, 20, 19, 23), (26, 28, 27, 24), (32, 26, 25, 30), (33, 29, 28, 34), (34, 32, 31, 35), (21, 33, 35, 22), (29, 16, 15, 27), (24, 12, 14, 25), (20, 31, 30, 18)])
_uv = me_cube_003.uv_layers.new(name='UVMap')
_uv.uv.foreach_set('vector', [0.5625, 0.3125, 0.5625, 0.3125, 0.5625, 0.4375, 0.5625, 0.4375, 0.4375, 0.4375, 0.4375, 0.4375, 0.4375, 0.3125, 0.4375, 0.3125, 0.5625, 0.3167, 0.5625, 0.3167, 0.5625, 0.4333, 0.5625, 0.4333, 0.5625, 0.4375, 0.5625, 0.4375, 0.4375, 0.4375, 0.4375, 0.4375, 0.4375, 0.3125, 0.4375, 0.3125, 0.5625, 0.3125, 0.5625, 0.3125, 0.55, 0.4375, 0.55, 0.4375, 0.45, 0.4375, 0.45, 0.4375, 0.45, 0.3167, 0.45, 0.4333, 0.55, 0.4333, 0.55, 0.3167, 0.45, 0.3125, 0.45, 0.3125, 0.55, 0.3125, 0.55, 0.3125, 0.4375, 0.4333, 0.4375, 0.4333, 0.4375, 0.3167, 0.4375, 0.3167, 0.4375, 0.425, 0.4625, 0.4375, 0.4375, 0.4375, 0.4375, 0.3125, 0.4625, 0.3125, 0.4375, 0.325, 0.5375, 0.4375, 0.5625, 0.425, 0.5625, 0.4375, 0.5625, 0.3125, 0.5625, 0.325, 0.5375, 0.3125, 0.4375, 0.4333, 0.4375, 0.4375, 0.45, 0.4375, 0.4375, 0.3167, 0.45, 0.3125, 0.4375, 0.3125, 0.55, 0.4375, 0.5625, 0.4375, 0.5625, 0.4333, 0.55, 0.3125, 0.5625, 0.3167, 0.5625, 0.3125, 0.4375, 0.4333, 0.45, 0.4375, 0.45, 0.4333, 0.4375, 0.3167, 0.45, 0.3167, 0.45, 0.3125, 0.55, 0.4375, 0.5625, 0.4333, 0.55, 0.4333, 0.55, 0.3125, 0.55, 0.3167, 0.5625, 0.3167, 0.4375, 0.4375, 0.4375, 0.3125, 0.4375, 0.325, 0.4375, 0.425, 0.5625, 0.4375, 0.4375, 0.4375, 0.4625, 0.4375, 0.5375, 0.4375, 0.5375, 0.3125, 0.4625, 0.3125, 0.4375, 0.3125, 0.5625, 0.3125, 0.5625, 0.3125, 0.5625, 0.4375, 0.5625, 0.425, 0.5625, 0.325, 0.4375, 0.4333, 0.4375, 0.3167, 0.4375, 0.3125, 0.4375, 0.4375, 0.55, 0.4375, 0.45, 0.4375, 0.4375, 0.4375, 0.5625, 0.4375, 0.5625, 0.3125, 0.4375, 0.3125, 0.45, 0.3125, 0.55, 0.3125, 0.5625, 0.3167, 0.5625, 0.4333, 0.5625, 0.4375, 0.5625, 0.3125, 0.45, 0.4333, 0.45, 0.3167, 0.4375, 0.3167, 0.4375, 0.4333, 0.55, 0.4333, 0.45, 0.4333, 0.45, 0.4375, 0.55, 0.4375, 0.55, 0.3125, 0.45, 0.3125, 0.45, 0.3167, 0.55, 0.3167, 0.55, 0.3167, 0.55, 0.4333, 0.5625, 0.4333, 0.5625, 0.3167, 0.55, 0.3125, 0.55, 0.3125, 0.5625, 0.3167, 0.5625, 0.3167, 0.45, 0.3125, 0.45, 0.3125, 0.4375, 0.3167, 0.4375, 0.3167, 0.4375, 0.4333, 0.4375, 0.4333, 0.45, 0.4375, 0.45, 0.4375, 0.5625, 0.4333, 0.5625, 0.4333, 0.55, 0.4375, 0.55, 0.4375])
me_cube_003.materials.append(mat_poi)
me_cube_003.use_mirror_vertex_groups = False
me_cube_003.update()
me_cube_004 = bpy.data.meshes.new('Cube.004')
me_cube_004.from_pydata([(0.6, 0.4, 1.25), (0.6303, 0.5261, 1.237), (0.5, 0.5, 1.35), (0.6303, -0.5261, 1.237), (0.6, -0.4, 1.25), (0.5, -0.5, 1.35), (0.5, -0.5, 1.4), (0.5, -0.4, 1.5), (0.5, 0.4, 1.5), (0.5, 0.5, 1.4), (0.9, 0.4, 1.25), (0.9, 0.5, 1.35), (1.0, 0.4, 1.35), (0.9, -0.4, 1.25), (1.0, -0.4, 1.35), (0.9, -0.5, 1.35), (0.9, 0.4, 1.5), (1.0, 0.4, 1.4), (0.9, 0.5, 1.4), (0.9, -0.4, 1.5), (0.9, -0.5, 1.4), (1.0, -0.4, 1.4), (0.6, -0.4, 1.25), (0.5, -0.5, 1.35), (0.6303, -0.5261, 1.237), (0.5, 0.5, 1.35), (0.6, 0.4, 1.25), (0.6303, 0.5261, 1.237), (0.5, 0.4, 1.5), (0.5, 0.5, 1.4), (0.5, -0.5, 1.4), (0.5, -0.4, 1.5), (0.9, -0.4, 1.25), (1.0, -0.4, 1.35), (0.9, -0.5, 1.35), (0.9, 0.4, 1.25), (0.9, 0.5, 1.35), (1.0, 0.4, 1.35), (0.9, -0.4, 1.5), (0.9, -0.5, 1.4), (1.0, -0.4, 1.4), (0.9, 0.4, 1.5), (1.0, 0.4, 1.4), (0.9, 0.5, 1.4)], [], [(6, 5, 15, 20), (2, 9, 18, 11), (8, 7, 19, 16), (14, 12, 17, 21), (4, 0, 10, 13), (26, 35, 32, 22), (29, 43, 36, 25), (31, 38, 41, 28), (23, 34, 39, 30), (37, 42, 40, 33), (0, 1, 2), (10, 11, 12), (13, 14, 15), (16, 17, 18), (19, 20, 21), (22, 23, 24), (25, 26, 27), (32, 33, 34), (35, 36, 37), (38, 39, 40), (41, 42, 43), (0, 4, 3, 1), (12, 14, 13, 10), (16, 19, 21, 17), (14, 21, 20, 15), (17, 12, 11, 18), (8, 16, 18, 9), (10, 0, 2, 11), (6, 20, 19, 7), (15, 5, 4, 13), (32, 35, 37, 33), (40, 42, 41, 38), (36, 43, 42, 37), (39, 34, 33, 40), (30, 39, 38, 31), (34, 23, 22, 32), (28, 41, 43, 29), (35, 26, 25, 36)])
_uv = me_cube_004.uv_layers.new(name='UVMap')
_uv.uv.foreach_set('vector', [0.6875, 0.6875, 0.6875, 0.6875, 0.6875, 0.6875, 0.6875, 0.6875, 0.6875, 0.5625, 0.6875, 0.5625, 0.6875, 0.5625, 0.6875, 0.5625, 0.6875, 0.575, 0.6875, 0.675, 0.6875, 0.675, 0.6875, 0.575, 0.6875, 0.675, 0.6875, 0.575, 0.6875, 0.575, 0.6875, 0.675, 0.6875, 0.675, 0.6875, 0.575, 0.6875, 0.575, 0.6875, 0.675, 0.6875, 0.675, 0.6875, 0.675, 0.6875, 0.575, 0.6875, 0.575, 0.6875, 0.6875, 0.6875, 0.6875, 0.6875, 0.6875, 0.6875, 0.6875, 0.6875, 0.575, 0.6875, 0.575, 0.6875, 0.675, 0.6875, 0.675, 0.6875, 0.5625, 0.6875, 0.5625, 0.6875, 0.5625, 0.6875, 0.5625, 0.6875, 0.675, 0.6875, 0.675, 0.6875, 0.575, 0.6875, 0.575, 0.6875, 0.575, 0.6842, 0.5592, 0.6875, 0.5625, 0.6875, 0.575, 0.6875, 0.5625, 0.6875, 0.575, 0.6875, 0.675, 0.6875, 0.675, 0.6875, 0.6875, 0.6875, 0.575, 0.6875, 0.575, 0.6875, 0.5625, 0.6875, 0.675, 0.6875, 0.6875, 0.6875, 0.675, 0.6875, 0.575, 0.6875, 0.5625, 0.6842, 0.5592, 0.6875, 0.6875, 0.6875, 0.675, 0.6842, 0.6908, 0.6875, 0.575, 0.6875, 0.575, 0.6875, 0.5625, 0.6875, 0.675, 0.6875, 0.6875, 0.6875, 0.675, 0.6875, 0.575, 0.6875, 0.5625, 0.6875, 0.575, 0.6875, 0.675, 0.6875, 0.675, 0.6875, 0.6875, 0.6875, 0.575, 0.6875, 0.675, 0.6842, 0.6908, 0.6842, 0.5592, 0.6875, 0.575, 0.6875, 0.675, 0.6875, 0.675, 0.6875, 0.575, 0.6875, 0.575, 0.6875, 0.675, 0.6875, 0.675, 0.6875, 0.575, 0.6875, 0.675, 0.6875, 0.675, 0.6875, 0.6875, 0.6875, 0.6875, 0.6875, 0.575, 0.6875, 0.575, 0.6875, 0.5625, 0.6875, 0.5625, 0.6875, 0.575, 0.6875, 0.575, 0.6875, 0.5625, 0.6875, 0.5625, 0.6875, 0.575, 0.6875, 0.575, 0.6875, 0.5625, 0.6875, 0.5625, 0.6875, 0.6875, 0.6875, 0.6875, 0.6875, 0.675, 0.6875, 0.675, 0.6875, 0.6875, 0.6875, 0.6875, 0.6875, 0.675, 0.6875, 0.675, 0.6875, 0.575, 0.6875, 0.675, 0.6875, 0.675, 0.6875, 0.575, 0.6875, 0.575, 0.6875, 0.675, 0.6875, 0.675, 0.6875, 0.575, 0.6875, 0.6875, 0.6875, 0.6875, 0.6875, 0.675, 0.6875, 0.675, 0.6875, 0.5625, 0.6875, 0.5625, 0.6875, 0.575, 0.6875, 0.575, 0.6875, 0.5625, 0.6875, 0.5625, 0.6875, 0.575, 0.6875, 0.575, 0.6875, 0.5625, 0.6875, 0.5625, 0.6875, 0.575, 0.6875, 0.575, 0.6875, 0.675, 0.6875, 0.675, 0.6875, 0.6875, 0.6875, 0.6875, 0.6875, 0.675, 0.6875, 0.675, 0.6875, 0.6875, 0.6875, 0.6875])
me_cube_004.materials.append(mat_poi)
me_cube_004.use_mirror_vertex_groups = False
me_cube_004.update()

# ---- objects
ob_tempshipthing = bpy.data.objects.new('TempShipThing', me_cube)
ob_enginebrick = bpy.data.objects.new('EngineBrick', me_cube_001)
ob_wingl = bpy.data.objects.new('WingL', me_cube_002)
ob_wingr = bpy.data.objects.new('WingR', me_cube_003)
ob_bridge = bpy.data.objects.new('Bridge', me_cube_004)

# ---- transforms, parenting, visibility, modifiers, constraints
ob_tempshipthing.location = (0.0, 0.0, 0.0)
ob_tempshipthing.lock_rotations_4d = False
ob_tempshipthing.empty_display_type = 'ARROWS'
ob_tempshipthing.lineart.crease_threshold = 0.0
ob_enginebrick.parent = ob_tempshipthing
ob_enginebrick.location = (0.0, 0.0, 0.0)
ob_enginebrick.lock_rotations_4d = False
ob_enginebrick.empty_display_type = 'ARROWS'
ob_enginebrick.lineart.crease_threshold = 0.0
ob_wingl.parent = ob_tempshipthing
ob_wingl.location = (0.0, 0.0, 0.0)
ob_wingl.lock_rotations_4d = False
ob_wingl.empty_display_type = 'ARROWS'
ob_wingl.lineart.crease_threshold = 0.0
ob_wingr.parent = ob_tempshipthing
ob_wingr.location = (0.0, 0.0, 0.0)
ob_wingr.lock_rotations_4d = False
ob_wingr.empty_display_type = 'ARROWS'
ob_wingr.lineart.crease_threshold = 0.0
ob_bridge.parent = ob_tempshipthing
ob_bridge.location = (0.0, 0.0, 0.0)
ob_bridge.lock_rotations_4d = False
ob_bridge.empty_display_type = 'ARROWS'
ob_bridge.lineart.crease_threshold = 0.0

# ---- collection membership
col_collection.objects.link(ob_tempshipthing)
col_collection.objects.link(ob_enginebrick)
col_collection.objects.link(ob_wingl)
col_collection.objects.link(ob_wingr)
col_collection.objects.link(ob_bridge)

# ---- scene / render settings (as saved in the file)
scene.frame_start = 1; scene.frame_end = 250; scene.frame_set(1)
scene.render.engine = 'BLENDER_EEVEE_NEXT'
scene.cycles.sampling_pattern = 'TABULATED_SOBOL'
scene.view_settings.view_transform = 'Filmic'
bpy.context.view_layer.update()

# ---- added for rendering (the .blend has no active camera and no usable light): camera, sun
cam_auto = bpy.data.cameras.new('AutoCamera')
cam_auto.lens = 50.0
cam_auto.sensor_width = 36.0
cam_auto.clip_end = 1000.0
ob_auto_camera = bpy.data.objects.new('AutoCamera', cam_auto)
scene.collection.objects.link(ob_auto_camera)
ob_auto_camera.location = (10.8603, -10.7823, 7.43823)
ob_auto_camera.rotation_euler = (1.09748, -7.21219e-08, 0.694738)
scene.camera = ob_auto_camera
light_auto_sun = bpy.data.lights.new('AutoSun', 'SUN')
light_auto_sun.energy = 3.0
light_auto_sun.angle = 0.0523599
ob_auto_sun = bpy.data.objects.new('AutoSun', light_auto_sun)
scene.collection.objects.link(ob_auto_sun)
ob_auto_sun.rotation_euler = (0.872665, 0.174533, 0.523599)
bpy.context.view_layer.update()
